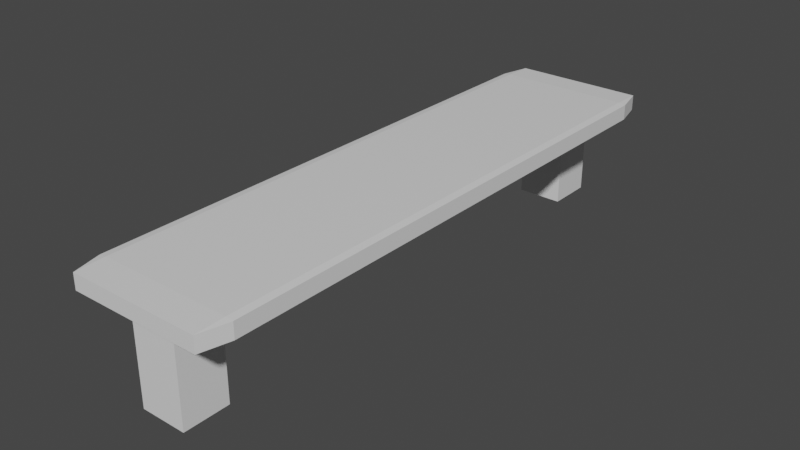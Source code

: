 # Source: Table.blend  (saved by Blender 3.1.7; exported with 4.5.12 LTS)
import bpy
from mathutils import Matrix  # noqa: F401  (used for matrix-valued properties, if any)

bpy.ops.wm.read_factory_settings(use_empty=True)
scene = bpy.context.scene
scene.name = 'Scene'

# ---- collections
col_collection = bpy.data.collections.new('Collection'); scene.collection.children.link(col_collection)

# ---- materials (node trees are filled in below, after node groups)
mat_material = bpy.data.materials.new('Material')
mat_material.alpha_threshold = 0.0
mat_material.use_transparent_shadow = False
mat_material.line_color = (0.0, 0.0, 0.0, 1.0)

# ---- material node trees
mat_material.use_nodes = True; mat_material.node_tree.nodes.clear()
_N = mat_material.node_tree.nodes; _L = mat_material.node_tree.links
n0 = _N.new('ShaderNodeOutputMaterial'); n0.name = 'Material Output'; n0.location = (300, 300)
n1 = _N.new('ShaderNodeBsdfPrincipled'); n1.name = 'Principled BSDF'; n1.location = (10, 300)
n1.distribution = 'GGX'
n1.subsurface_method = 'RANDOM_WALK_SKIN'
n1.inputs[2].default_value = 0.4
n1.inputs[3].default_value = 1.45
n1.inputs[27].default_value = (0.0, 0.0, 0.0, 1.0)
n1.inputs[28].default_value = 1.0
_L.new(n1.outputs[0], n0.inputs[0])
n0.is_active_output = True

# ---- world
world_world = bpy.data.worlds.new('World'); scene.world = world_world
world_world.use_nodes = True; world_world.node_tree.nodes.clear()
_N = world_world.node_tree.nodes; _L = world_world.node_tree.links
n0 = _N.new('ShaderNodeOutputWorld'); n0.name = 'World Output'; n0.location = (300, 300)
n1 = _N.new('ShaderNodeBackground'); n1.name = 'Background'; n1.location = (10, 300)
n1.inputs[0].default_value = (0.05088, 0.05088, 0.05088, 1.0)
_L.new(n1.outputs[0], n0.inputs[0])
n0.is_active_output = True
world_world.color = (0.05088, 0.05088, 0.05088)
world_world.use_sun_shadow = False
world_world.sun_shadow_jitter_overblur = 0.0

# ---- meshes
me_cube = bpy.data.meshes.new('Cube')
me_cube.from_pydata([(0.9007, 1.0, 0.9007), (0.9007, 0.9007, 1.0), (1.0, 0.9007, 0.9007), (0.9007, 0.9007, -1.0), (0.9007, 1.0, -0.9007), (1.0, 0.9007, -0.9007), (1.0, -0.9007, 0.9007), (0.9007, -0.9007, 1.0), (0.9007, -1.0, 0.9007), (1.0, -0.9007, -0.9007), (0.9007, -1.0, -0.9007), (0.9007, -0.9007, -1.0), (-0.9007, 1.0, 0.9007), (-1.0, 0.9007, 0.9007), (-0.9007, 0.9007, 1.0), (-1.0, 0.9007, -0.9007), (-0.9007, 1.0, -0.9007), (-0.9007, 0.9007, -1.0), (-1.0, -0.9007, 0.9007), (-0.9007, -1.0, 0.9007), (-0.9007, -0.9007, 1.0), (-0.9007, -0.9007, -1.0), (-0.9007, -1.0, -0.9007), (-1.0, -0.9007, -0.9007), (-0.3134, 0.7893, -5.937), (-0.3134, 0.7893, 0.08365), (-0.3134, 0.9461, -5.937), (-0.3134, 0.9461, 0.08365), (0.3134, 0.7893, -5.937), (0.3134, 0.7893, 0.08365), (0.3134, 0.9461, -5.937), (0.3134, 0.9461, 0.08365), (-0.3134, -0.7893, -5.937), (-0.3134, -0.7893, 0.08365), (-0.3134, -0.9461, -5.937), (-0.3134, -0.9461, 0.08365), (0.3134, -0.7893, -5.937), (0.3134, -0.7893, 0.08365), (0.3134, -0.9461, -5.937), (0.3134, -0.9461, 0.08365), (-0.3134, 0.9461, -12.04), (-0.3134, 0.7893, -12.04), (0.3134, 0.9461, -12.04), (0.3134, 0.7893, -12.04), (-0.3134, -0.9461, -12.04), (-0.3134, -0.7893, -12.04), (0.3134, -0.9461, -12.04), (0.3134, -0.7893, -12.04)], [], [(17, 3, 11, 21), (23, 18, 13, 15), (10, 8, 19, 22), (1, 14, 20, 7), (5, 2, 6, 9), (0, 1, 2), (3, 4, 5), (6, 7, 8), (9, 10, 11), (12, 13, 14), (15, 16, 17), (18, 19, 20), (21, 22, 23), (17, 21, 23, 15), (3, 17, 16, 4), (2, 5, 4, 0), (22, 19, 18, 23), (8, 10, 9, 6), (12, 16, 15, 13), (7, 20, 19, 8), (1, 7, 6, 2), (21, 11, 10, 22), (20, 14, 13, 18), (14, 1, 0, 12), (11, 3, 5, 9), (16, 12, 0, 4), (24, 25, 27, 26), (26, 27, 31, 30), (30, 31, 29, 28), (28, 29, 25, 24), (38, 34, 44, 46), (31, 27, 25, 29), (32, 34, 35, 33), (34, 38, 39, 35), (38, 36, 37, 39), (36, 32, 33, 37), (30, 28, 43, 42), (39, 37, 33, 35), (40, 42, 43, 41), (44, 45, 47, 46), (34, 32, 45, 44), (28, 24, 41, 43), (36, 38, 46, 47), (26, 30, 42, 40), (32, 36, 47, 45), (24, 26, 40, 41)])
_uv = me_cube.uv_layers.new(name='UVMap')
_uv.uv.foreach_set('vector', [0.1374, 0.5124, 0.3626, 0.5124, 0.3626, 0.7376, 0.1374, 0.7376, 0.3874, 0.01241, 0.6126, 0.01241, 0.6126, 0.2376, 0.3874, 0.2376, 0.3874, 0.7624, 0.6126, 0.7624, 0.6126, 0.9876, 0.3874, 0.9876, 0.6374, 0.5124, 0.8626, 0.5124, 0.8626, 0.7376, 0.6374, 0.7376, 0.3874, 0.5124, 0.6126, 0.5124, 0.6126, 0.7376, 0.3874, 0.7376, 0.6126, 0.4876, 0.625, 0.4876, 0.6126, 0.5, 0.3626, 0.5124, 0.3626, 0.5, 0.375, 0.5124, 0.6126, 0.7376, 0.625, 0.7376, 0.6126, 0.75, 0.3874, 0.75, 0.375, 0.7624, 0.375, 0.7624, 0.6126, 0.25, 0.6126, 0.25, 0.625, 0.2376, 0.3874, 0.2376, 0.3874, 0.25, 0.375, 0.2376, 0.6126, 0.01241, 0.6126, 0.0, 0.625, 0.01241, 0.1374, 0.7376, 0.1374, 0.75, 0.125, 0.7376, 0.1374, 0.5124, 0.1374, 0.7376, 0.125, 0.7376, 0.125, 0.5124, 0.3626, 0.5124, 0.1374, 0.5124, 0.1374, 0.5, 0.3626, 0.5, 0.6126, 0.5124, 0.3874, 0.5124, 0.3874, 0.4876, 0.6126, 0.4876, 0.3874, 0.0, 0.6126, 0.0, 0.6126, 0.01241, 0.3874, 0.01241, 0.6126, 0.7624, 0.3874, 0.7624, 0.3874, 0.7376, 0.6126, 0.7376, 0.6126, 0.2624, 0.3874, 0.2624, 0.3874, 0.2376, 0.6126, 0.2376, 0.625, 0.7624, 0.625, 0.9876, 0.6126, 0.9876, 0.6126, 0.7624, 0.6374, 0.5124, 0.6374, 0.7376, 0.6126, 0.7376, 0.6126, 0.5124, 0.1374, 0.7376, 0.3626, 0.7376, 0.3626, 0.75, 0.1374, 0.75, 0.625, 0.01241, 0.625, 0.2376, 0.6126, 0.2376, 0.6126, 0.01241, 0.625, 0.2624, 0.625, 0.4876, 0.6126, 0.4876, 0.6126, 0.2624, 0.3626, 0.7376, 0.3626, 0.5124, 0.3874, 0.5124, 0.3874, 0.7376, 0.3874, 0.2624, 0.6126, 0.2624, 0.6126, 0.4876, 0.3874, 0.4876, 0.375, 0.0, 0.625, 0.0, 0.625, 0.25, 0.375, 0.25, 0.375, 0.25, 0.625, 0.25, 0.625, 0.5, 0.375, 0.5, 0.375, 0.5, 0.625, 0.5, 0.625, 0.75, 0.375, 0.75, 0.375, 0.75, 0.625, 0.75, 0.625, 1.0, 0.375, 1.0, 0.375, 0.5, 0.375, 0.25, 0.375, 0.25, 0.375, 0.5, 0.625, 0.5, 0.875, 0.5, 0.875, 0.75, 0.625, 0.75, 0.375, 0.0, 0.375, 0.25, 0.625, 0.25, 0.625, 0.0, 0.375, 0.25, 0.375, 0.5, 0.625, 0.5, 0.625, 0.25, 0.375, 0.5, 0.375, 0.75, 0.625, 0.75, 0.625, 0.5, 0.375, 0.75, 0.375, 1.0, 0.625, 1.0, 0.625, 0.75, 0.375, 0.5, 0.375, 0.75, 0.375, 0.75, 0.375, 0.5, 0.625, 0.5, 0.625, 0.75, 0.875, 0.75, 0.875, 0.5, 0.125, 0.5, 0.375, 0.5, 0.375, 0.75, 0.125, 0.75, 0.125, 0.5, 0.125, 0.75, 0.375, 0.75, 0.375, 0.5, 0.375, 0.25, 0.375, 0.0, 0.375, 0.0, 0.375, 0.25, 0.375, 0.75, 0.375, 1.0, 0.375, 1.0, 0.375, 0.75, 0.375, 0.75, 0.375, 0.5, 0.375, 0.5, 0.375, 0.75, 0.375, 0.25, 0.375, 0.5, 0.375, 0.5, 0.375, 0.25, 0.375, 1.0, 0.375, 0.75, 0.375, 0.75, 0.375, 1.0, 0.375, 0.0, 0.375, 0.25, 0.375, 0.25, 0.375, 0.0])
me_cube.materials.append(mat_material)
me_cube.use_remesh_preserve_volume = False
me_cube.use_remesh_preserve_attributes = False
me_cube.use_mirror_vertex_groups = False
me_cube.update()

# ---- objects
ob_cube = bpy.data.objects.new('Cube', me_cube)

# ---- transforms, parenting, visibility, modifiers, constraints
ob_cube.location = (0.0, 0.0, 0.0)
ob_cube.scale = (0.9156, 3.659, 0.1069)
ob_cube.lock_rotations_4d = False
ob_cube.empty_display_type = 'ARROWS'
ob_cube.lineart.crease_threshold = 0.0

# ---- collection membership
col_collection.objects.link(ob_cube)

# ---- scene / render settings (as saved in the file)
scene.frame_start = 1; scene.frame_end = 250; scene.frame_set(1)
scene.render.engine = 'BLENDER_EEVEE_NEXT'
scene.cycles.sampling_pattern = 'TABULATED_SOBOL'
scene.cycles.use_light_tree = False
scene.view_settings.view_transform = 'Filmic'
bpy.context.view_layer.update()

# ---- added for rendering (the .blend has no active camera and no usable light): camera, sun
cam_auto = bpy.data.cameras.new('AutoCamera')
cam_auto.lens = 50.0
cam_auto.sensor_width = 36.0
cam_auto.clip_end = 1000.0
ob_auto_camera = bpy.data.objects.new('AutoCamera', cam_auto)
scene.collection.objects.link(ob_auto_camera)
ob_auto_camera.location = (7.09842, -8.51811, 5.08838)
ob_auto_camera.rotation_euler = (1.09748, -7.21219e-08, 0.694738)
scene.camera = ob_auto_camera
light_auto_sun = bpy.data.lights.new('AutoSun', 'SUN')
light_auto_sun.energy = 3.0
light_auto_sun.angle = 0.0523599
ob_auto_sun = bpy.data.objects.new('AutoSun', light_auto_sun)
scene.collection.objects.link(ob_auto_sun)
ob_auto_sun.rotation_euler = (0.872665, 0.174533, 0.523599)
bpy.context.view_layer.update()
